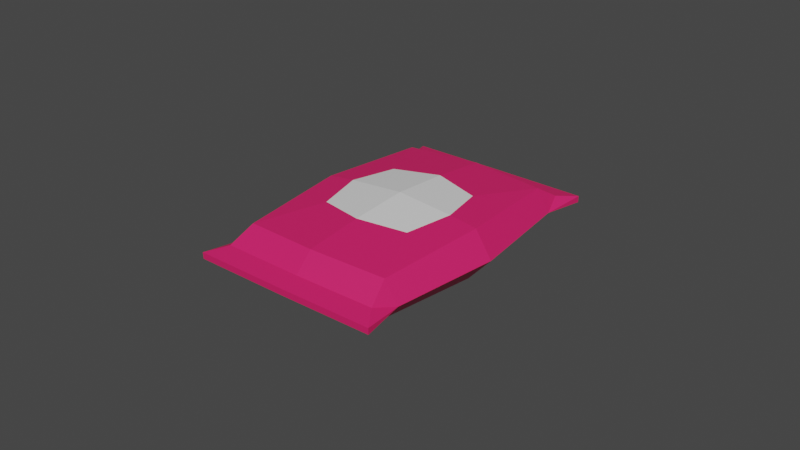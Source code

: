 # Source: candypocket.blend  (saved by Blender 3.6.11; exported with 4.5.12 LTS)
import bpy
from mathutils import Matrix  # noqa: F401  (used for matrix-valued properties, if any)

bpy.ops.wm.read_factory_settings(use_empty=True)
scene = bpy.context.scene
scene.name = 'Scene'

# ---- materials (node trees are filled in below, after node groups)
mat_material_001 = bpy.data.materials.new('Material.001')
mat_material_001.use_transparent_shadow = False
mat_material_002 = bpy.data.materials.new('Material.002')
mat_material_002.use_transparent_shadow = False

# ---- material node trees
mat_material_001.use_nodes = True; mat_material_001.node_tree.nodes.clear()
_N = mat_material_001.node_tree.nodes; _L = mat_material_001.node_tree.links
n0 = _N.new('ShaderNodeBsdfPrincipled'); n0.name = 'Principled BSDF'; n0.location = (10, 300)
n0.distribution = 'GGX'
n0.subsurface_method = 'RANDOM_WALK_SKIN'
n0.inputs[0].default_value = (0.8, 0.01529, 0.1338, 1.0)
n0.inputs[3].default_value = 1.45
n0.inputs[27].default_value = (0.0, 0.0, 0.0, 1.0)
n0.inputs[28].default_value = 1.0
n1 = _N.new('ShaderNodeOutputMaterial'); n1.name = 'Material Output'; n1.location = (300, 300)
_L.new(n0.outputs[0], n1.inputs[0])
n1.is_active_output = True
mat_material_002.use_nodes = True; mat_material_002.node_tree.nodes.clear()
_N = mat_material_002.node_tree.nodes; _L = mat_material_002.node_tree.links
n0 = _N.new('ShaderNodeBsdfPrincipled'); n0.name = 'Principled BSDF'; n0.location = (10, 300)
n0.distribution = 'GGX'
n0.subsurface_method = 'RANDOM_WALK_SKIN'
n0.inputs[3].default_value = 1.45
n0.inputs[27].default_value = (0.0, 0.0, 0.0, 1.0)
n0.inputs[28].default_value = 1.0
n1 = _N.new('ShaderNodeOutputMaterial'); n1.name = 'Material Output'; n1.location = (300, 300)
_L.new(n0.outputs[0], n1.inputs[0])
n1.is_active_output = True

# ---- world
world_world = bpy.data.worlds.new('World'); scene.world = world_world
world_world.use_nodes = True; world_world.node_tree.nodes.clear()
_N = world_world.node_tree.nodes; _L = world_world.node_tree.links
n0 = _N.new('ShaderNodeOutputWorld'); n0.name = 'World Output'; n0.location = (300, 300)
n1 = _N.new('ShaderNodeBackground'); n1.name = 'Background'; n1.location = (10, 300)
n1.inputs[0].default_value = (0.05088, 0.05088, 0.05088, 1.0)
_L.new(n1.outputs[0], n0.inputs[0])
n0.is_active_output = True
world_world.color = (0.05088, 0.05088, 0.05088)
world_world.use_sun_shadow = False
world_world.sun_shadow_jitter_overblur = 0.0

# ---- meshes
me_mesh = bpy.data.meshes.new('Mesh')
me_mesh.from_pydata([(2.723, 0.831, -5.454e-07), (-2.723, 0.831, -5.454e-07), (2.424, 0.6903, 3.52), (-0.0004078, 0.7829, 3.719), (-2.425, 0.6903, 3.52), (2.858, 0.008177, 3.504), (-2.869, 0.008176, 3.357), (2.243, -0.6724, 3.258), (-0.0004078, -0.7589, 3.398), (-2.244, -0.6726, 3.258), (2.52, -0.8219, -5.454e-07), (-2.52, -0.8219, -5.454e-07), (-3.265, 0.0, 5.101e-08), (3.265, 0.0, 5.101e-08), (2.614, 0.2287, 4.252), (2.034e-07, 0.2345, 4.291), (-2.614, 0.2321, 4.252), (2.034e-07, -0.234, 4.043), (2.419, -0.2246, 3.935), (-2.419, -0.2286, 3.935), (2.034e-07, 0.1172, 4.908), (2.034e-07, -0.08652, 4.901), (3.05, -0.08601, 4.879), (3.054, 0.117, 4.886), (-3.05, -0.08651, 4.879), (-3.054, 0.1172, 4.886), (2.424, 0.6903, -3.52), (-0.0004078, 0.7725, -3.717), (-2.425, 0.6903, -3.52), (2.858, 0.008173, -3.504), (-2.869, 0.008176, -3.357), (2.243, -0.6787, -3.258), (-0.0004078, -0.7485, -3.4), (-2.244, -0.6726, -3.258), (2.614, 0.2287, -4.252), (2.034e-07, 0.2345, -4.291), (-2.614, 0.2321, -4.252), (2.034e-07, -0.234, -4.043), (2.419, -0.2246, -3.935), (-2.419, -0.2286, -3.935), (2.034e-07, 0.1172, -4.908), (2.034e-07, -0.08652, -4.901), (3.05, -0.08601, -4.879), (3.054, 0.117, -4.886), (-3.05, -0.08652, -4.879), (-3.054, 0.1172, -4.886), (2.034e-07, -1.021, -5.454e-07), (1.823, 0.9539, 0.0003672), (1.54e-07, 1.111, 0.0003418), (-0.0002719, 0.9876, 1.881), (1.498, 0.8928, 1.5), (-1.823, 0.9539, 0.0003671), (-1.498, 0.8928, 1.5), (-0.0002719, 0.9814, -1.88), (-1.499, 0.8918, -1.499), (1.498, 0.8918, -1.499)], [], [(47, 48, 49, 50), (49, 48, 51, 52), (7, 8, 46, 10), (46, 8, 9, 11), (7, 10, 13, 5), (2, 5, 13, 0), (2, 3, 15, 14), (5, 14, 23), (15, 3, 4, 16), (25, 6, 24), (8, 7, 18, 17), (18, 5, 22), (8, 17, 19, 9), (20, 21, 22, 23), (24, 21, 20, 25), (14, 15, 20, 23), (20, 15, 16, 25), (22, 21, 17, 18), (17, 21, 24, 19), (6, 16, 4), (9, 19, 6), (22, 5, 23), (25, 16, 6), (24, 6, 19), (12, 6, 4, 1), (11, 9, 6, 12), (5, 2, 14), (7, 5, 18), (31, 10, 46, 32), (46, 11, 33, 32), (31, 29, 13, 10), (26, 0, 13, 29), (26, 34, 35, 27), (29, 43, 34), (27, 35, 36, 28), (45, 44, 30), (32, 37, 38, 31), (38, 42, 29), (37, 32, 33, 39), (40, 43, 42, 41), (40, 41, 44, 45), (34, 43, 40, 35), (35, 40, 45, 36), (42, 38, 37, 41), (41, 37, 39, 44), (30, 28, 36), (33, 30, 39), (42, 43, 29), (45, 30, 36), (44, 39, 30), (12, 1, 28, 30), (11, 12, 30, 33), (29, 34, 26), (31, 38, 29), (51, 48, 53, 54), (48, 47, 55, 53), (3, 2, 50, 49), (2, 0, 47, 50), (1, 4, 52, 51), (4, 3, 49, 52), (27, 28, 54, 53), (28, 1, 51, 54), (0, 26, 55, 47), (26, 27, 53, 55)])
me_mesh.polygons.foreach_set('use_smooth', [True] * 64)
me_mesh.polygons.foreach_set('material_index', [1, 1, 0, 0, 0, 0, 0, 0, 0, 0, 0, 0, 0, 0, 0, 0, 0, 0, 0, 0, 0, 0, 0, 0, 0, 0, 0, 0, 0, 0, 0, 0, 0, 0, 0, 0, 0, 0, 0, 0, 0, 0, 0, 0, 0, 0, 0, 0, 0, 0, 0, 0, 0, 0, 1, 1, 0, 0, 0, 0, 0, 0, 0, 0])
_k = set([(0, 2), (0, 13), (0, 26), (0, 47), (1, 4), (1, 12), (1, 28), (1, 51), (2, 3), (2, 5), (2, 14), (2, 50), (3, 4), (3, 15), (3, 49), (4, 6), (4, 16), (4, 52), (5, 7), (5, 13), (5, 14), (5, 18), (5, 22), (5, 23), (6, 9), (6, 12), (6, 16), (6, 19), (6, 24), (6, 25), (7, 8), (7, 10), (7, 18), (8, 9), (8, 17), (8, 46), (9, 11), (9, 19), (10, 13), (10, 31), (10, 46), (11, 12), (11, 33), (11, 46), (12, 30), (13, 29), (14, 15), (14, 23), (15, 16), (15, 20), (16, 25), (17, 18), (17, 19), (17, 21), (18, 22), (19, 24), (20, 21), (20, 23), (20, 25), (21, 22), (21, 24), (22, 23), (24, 25), (26, 27), (26, 29), (26, 34), (26, 55), (27, 28), (27, 35), (27, 53), (28, 30), (28, 36), (28, 54), (29, 31), (29, 34), (29, 38), (29, 42), (29, 43), (30, 33), (30, 36), (30, 39), (30, 44), (30, 45), (31, 32), (31, 38), (32, 33), (32, 37), (32, 46), (33, 39), (34, 35), (34, 43), (35, 36), (35, 40), (36, 45), (37, 38), (37, 39), (37, 41), (38, 42), (39, 44), (40, 41), (40, 43), (40, 45), (41, 42), (41, 44), (42, 43), (44, 45), (47, 48), (47, 50), (47, 55), (48, 49), (48, 51), (48, 53), (49, 50), (49, 52), (51, 52), (51, 54), (53, 54), (53, 55)])
me_mesh.attributes.new('sharp_edge', 'BOOLEAN', 'EDGE').data.foreach_set('value', [ (min(e.vertices), max(e.vertices)) in _k for e in me_mesh.edges])
_uv = me_mesh.uv_layers.new(name='map1')
_uv.uv.foreach_set('vector', [0.102, 0.3507, 0.102, 0.3511, 0.1015, 0.3511, 0.1016, 0.3508, 0.1015, 0.3511, 0.102, 0.3511, 0.1021, 0.3515, 0.1016, 0.3515, 0.0494, 0.046, 0.04959, 0.04601, 0.04954, 0.04565, 0.04935, 0.04565, 0.04954, 0.04565, 0.04959, 0.04601, 0.04978, 0.04598, 0.04976, 0.04564, 0.0494, 0.046, 0.04935, 0.04565, 0.04927, 0.04557, 0.04933, 0.04589, 0.04938, 0.0459, 0.04933, 0.04589, 0.04927, 0.04557, 0.04933, 0.04549, 0.04938, 0.0459, 0.0496, 0.04591, 0.0496, 0.04593, 0.04936, 0.04594, 0.04933, 0.04589, 0.04936, 0.04594, 0.04934, 0.04599, 0.0496, 0.04593, 0.0496, 0.04591, 0.0498, 0.04588, 0.04984, 0.04592, 0.04987, 0.04597, 0.04985, 0.04586, 0.04987, 0.04599, 0.04959, 0.04601, 0.0494, 0.046, 0.04937, 0.04595, 0.0496, 0.04596, 0.04937, 0.04595, 0.04933, 0.04589, 0.04934, 0.04601, 0.04959, 0.04601, 0.0496, 0.04596, 0.04981, 0.04594, 0.04978, 0.04598, 0.0496, 0.04601, 0.0496, 0.04603, 0.04934, 0.04601, 0.04934, 0.04599, 0.04987, 0.04599, 0.0496, 0.04603, 0.0496, 0.04601, 0.04987, 0.04597, 0.04936, 0.04594, 0.0496, 0.04593, 0.0496, 0.04601, 0.04934, 0.04599, 0.0496, 0.04601, 0.0496, 0.04593, 0.04984, 0.04592, 0.04987, 0.04597, 0.04934, 0.04601, 0.0496, 0.04603, 0.0496, 0.04596, 0.04937, 0.04595, 0.0496, 0.04596, 0.0496, 0.04603, 0.04987, 0.04599, 0.04981, 0.04594, 0.04985, 0.04586, 0.04984, 0.04592, 0.0498, 0.04588, 0.04978, 0.04598, 0.04981, 0.04594, 0.04985, 0.04586, 0.04934, 0.04601, 0.04933, 0.04589, 0.04934, 0.04599, 0.04987, 0.04597, 0.04984, 0.04592, 0.04985, 0.04586, 0.04987, 0.04599, 0.04985, 0.04586, 0.04981, 0.04594, 0.04984, 0.04556, 0.04985, 0.04586, 0.0498, 0.04588, 0.04979, 0.04548, 0.04976, 0.04564, 0.04978, 0.04598, 0.04985, 0.04586, 0.04984, 0.04556, 0.04933, 0.04589, 0.04938, 0.0459, 0.04936, 0.04594, 0.0494, 0.046, 0.04933, 0.04589, 0.04937, 0.04595, 0.04935, 0.0453, 0.04935, 0.04565, 0.04954, 0.04565, 0.04952, 0.04529, 0.04954, 0.04565, 0.04976, 0.04564, 0.0497, 0.0453, 0.04952, 0.04529, 0.04935, 0.0453, 0.04929, 0.04528, 0.04927, 0.04557, 0.04935, 0.04565, 0.04932, 0.04513, 0.04933, 0.04549, 0.04927, 0.04557, 0.04929, 0.04528, 0.04932, 0.04513, 0.0493, 0.0452, 0.04952, 0.04519, 0.04952, 0.0451, 0.04929, 0.04528, 0.04928, 0.04518, 0.0493, 0.0452, 0.04952, 0.0451, 0.04952, 0.04519, 0.04973, 0.04519, 0.04971, 0.04512, 0.04975, 0.04517, 0.04975, 0.04519, 0.04976, 0.04528, 0.04952, 0.04529, 0.04952, 0.04526, 0.04932, 0.04527, 0.04935, 0.0453, 0.04932, 0.04527, 0.04928, 0.0452, 0.04929, 0.04528, 0.04952, 0.04526, 0.04952, 0.04529, 0.0497, 0.0453, 0.04972, 0.04526, 0.04951, 0.04516, 0.04928, 0.04518, 0.04928, 0.0452, 0.04951, 0.04518, 0.04951, 0.04516, 0.04951, 0.04518, 0.04975, 0.04519, 0.04975, 0.04517, 0.0493, 0.0452, 0.04928, 0.04518, 0.04951, 0.04516, 0.04952, 0.04519, 0.04952, 0.04519, 0.04951, 0.04516, 0.04975, 0.04517, 0.04973, 0.04519, 0.04928, 0.0452, 0.04932, 0.04527, 0.04952, 0.04526, 0.04951, 0.04518, 0.04951, 0.04518, 0.04952, 0.04526, 0.04972, 0.04526, 0.04975, 0.04519, 0.04976, 0.04528, 0.04971, 0.04512, 0.04973, 0.04519, 0.0497, 0.0453, 0.04976, 0.04528, 0.04972, 0.04526, 0.04928, 0.0452, 0.04928, 0.04518, 0.04929, 0.04528, 0.04975, 0.04517, 0.04976, 0.04528, 0.04973, 0.04519, 0.04975, 0.04519, 0.04972, 0.04526, 0.04976, 0.04528, 0.04984, 0.04556, 0.04979, 0.04548, 0.04971, 0.04512, 0.04976, 0.04528, 0.04976, 0.04564, 0.04984, 0.04556, 0.04976, 0.04528, 0.0497, 0.0453, 0.04929, 0.04528, 0.0493, 0.0452, 0.04932, 0.04513, 0.04935, 0.0453, 0.04932, 0.04527, 0.04929, 0.04528, 0.1021, 0.3515, 0.102, 0.3511, 0.1025, 0.351, 0.1025, 0.3514, 0.102, 0.3511, 0.102, 0.3507, 0.1024, 0.3507, 0.1025, 0.351, 0.0496, 0.04591, 0.04938, 0.0459, 0.04938, 0.0459, 0.0496, 0.04591, 0.04938, 0.0459, 0.04933, 0.04549, 0.04933, 0.04549, 0.04938, 0.0459, 0.04979, 0.04548, 0.0498, 0.04588, 0.0498, 0.04588, 0.04979, 0.04548, 0.0498, 0.04588, 0.0496, 0.04591, 0.0496, 0.04591, 0.0498, 0.04588, 0.04952, 0.0451, 0.04971, 0.04512, 0.04971, 0.04512, 0.04952, 0.0451, 0.04971, 0.04512, 0.04979, 0.04548, 0.04979, 0.04548, 0.04971, 0.04512, 0.04933, 0.04549, 0.04932, 0.04513, 0.04932, 0.04513, 0.04933, 0.04549, 0.04932, 0.04513, 0.04952, 0.0451, 0.04952, 0.0451, 0.04932, 0.04513])
me_mesh.materials.append(mat_material_001)
me_mesh.materials.append(mat_material_002)
me_mesh.update()
me_mesh.normals_split_custom_set([tuple(v) for v in zip(*[iter([0.08262, 0.9946, 0.06225, 0.08262, 0.9946, 0.06225, 0.08262, 0.9946, 0.06225, 0.08262, 0.9946, 0.06225, -0.08263, 0.9946, 0.06223, -0.08263, 0.9946, 0.06223, -0.08263, 0.9946, 0.06223, -0.08263, 0.9946, 0.06223, 0.06169, -0.996, 0.06425, 0.06169, -0.996, 0.06425, 0.06169, -0.996, 0.06425, 0.06169, -0.996, 0.06425, -0.06165, -0.996, 0.0642, -0.06165, -0.996, 0.0642, -0.06165, -0.996, 0.0642, -0.06165, -0.996, 0.0642, 0.7313, -0.6762, 0.0897, 0.7313, -0.6762, 0.0897, 0.7313, -0.6762, 0.0897, 0.7313, -0.6762, 0.0897, 0.8373, 0.5385, 0.0943, 0.8373, 0.5385, 0.0943, 0.8373, 0.5385, 0.0943, 0.8373, 0.5385, 0.0943, 0.04418, 0.7927, 0.608, 0.04418, 0.7927, 0.608, 0.04418, 0.7927, 0.608, 0.04418, 0.7927, 0.608, 0.4158, 0.9002, -0.1298, 0.4158, 0.9002, -0.1298, 0.4158, 0.9002, -0.1298, -0.04361, 0.7936, 0.6068, -0.04361, 0.7936, 0.6068, -0.04361, 0.7936, 0.6068, -0.04361, 0.7936, 0.6068, -0.9928, -0.01649, -0.1187, -0.9928, -0.01649, -0.1187, -0.9928, -0.01649, -0.1187, 0.04787, -0.8076, 0.5878, 0.04787, -0.8076, 0.5878, 0.04787, -0.8076, 0.5878, 0.04787, -0.8076, 0.5878, 0.3747, -0.9199, -0.1153, 0.3747, -0.9199, -0.1153, 0.3747, -0.9199, -0.1153, -0.0471, -0.8086, 0.5864, -0.0471, -0.8086, 0.5864, -0.0471, -0.8086, 0.5864, -0.0471, -0.8086, 0.5864, 0.007236, -0.03304, 0.9994, 0.007236, -0.03304, 0.9994, 0.007236, -0.03304, 0.9994, 0.007236, -0.03304, 0.9994, -0.007234, -0.03299, 0.9994, -0.007234, -0.03299, 0.9994, -0.007234, -0.03299, 0.9994, -0.007234, -0.03299, 0.9994, 0.002964, 0.9838, 0.1791, 0.002964, 0.9838, 0.1791, 0.002964, 0.9838, 0.1791, 0.002964, 0.9838, 0.1791, -0.002361, 0.9834, 0.1817, -0.002361, 0.9834, 0.1817, -0.002361, 0.9834, 0.1817, -0.002361, 0.9834, 0.1817, 0.005481, -0.9879, 0.1549, 0.005481, -0.9879, 0.1549, 0.005481, -0.9879, 0.1549, 0.005481, -0.9879, 0.1549, -0.004721, -0.9876, 0.157, -0.004721, -0.9876, 0.157, -0.004721, -0.9876, 0.157, -0.004721, -0.9876, 0.157, -0.8447, 0.5239, 0.1098, -0.8447, 0.5239, 0.1098, -0.8447, 0.5239, 0.1098, -0.6913, -0.6731, 0.2628, -0.6913, -0.6731, 0.2628, -0.6913, -0.6731, 0.2628, 0.9901, -0.01581, -0.1392, 0.9901, -0.01581, -0.1392, 0.9901, -0.01581, -0.1392, -0.4007, 0.9092, -0.1132, -0.4007, 0.9092, -0.1132, -0.4007, 0.9092, -0.1132, -0.3591, -0.9279, -0.1003, -0.3591, -0.9279, -0.1003, -0.3591, -0.9279, -0.1003, -0.8388, 0.5361, 0.09495, -0.8388, 0.5361, 0.09495, -0.8388, 0.5361, 0.09495, -0.8388, 0.5361, 0.09495, -0.7331, -0.6741, 0.09047, -0.7331, -0.6741, 0.09047, -0.7331, -0.6741, 0.09047, -0.7331, -0.6741, 0.09047, 0.8392, 0.531, 0.1172, 0.8392, 0.531, 0.1172, 0.8392, 0.531, 0.1172, 0.6552, -0.6971, 0.2911, 0.6552, -0.6971, 0.2911, 0.6552, -0.6971, 0.2911, 0.05825, -0.9962, -0.0647, 0.05825, -0.9962, -0.0647, 0.05825, -0.9962, -0.0647, 0.05825, -0.9962, -0.0647, -0.05956, -0.9961, -0.06565, -0.05956, -0.9961, -0.06565, -0.05956, -0.9961, -0.06565, -0.05956, -0.9961, -0.06565, 0.7328, -0.6746, -0.08918, 0.7328, -0.6746, -0.08918, 0.7328, -0.6746, -0.08918, 0.7328, -0.6746, -0.08918, 0.8373, 0.5385, -0.0943, 0.8373, 0.5385, -0.0943, 0.8373, 0.5385, -0.0943, 0.8373, 0.5385, -0.0943, 0.04215, 0.7961, -0.6036, 0.04215, 0.7961, -0.6036, 0.04215, 0.7961, -0.6036, 0.04215, 0.7961, -0.6036, 0.4158, 0.9002, 0.1298, 0.4158, 0.9002, 0.1298, 0.4158, 0.9002, 0.1298, -0.04157, 0.7971, -0.6024, -0.04157, 0.7971, -0.6024, -0.04157, 0.7971, -0.6024, -0.04157, 0.7971, -0.6024, -0.9928, -0.01649, 0.1187, -0.9928, -0.01649, 0.1187, -0.9928, -0.01649, 0.1187, 0.04523, -0.8082, -0.5871, 0.04523, -0.8082, -0.5871, 0.04523, -0.8082, -0.5871, 0.04523, -0.8082, -0.5871, 0.3747, -0.9199, 0.1153, 0.3747, -0.9199, 0.1153, 0.3747, -0.9199, 0.1153, -0.04544, -0.8111, -0.5831, -0.04544, -0.8111, -0.5831, -0.04544, -0.8111, -0.5831, -0.04544, -0.8111, -0.5831, 0.007236, -0.03305, -0.9994, 0.007236, -0.03305, -0.9994, 0.007236, -0.03305, -0.9994, 0.007236, -0.03305, -0.9994, -0.007234, -0.03298, -0.9994, -0.007234, -0.03298, -0.9994, -0.007234, -0.03298, -0.9994, -0.007234, -0.03298, -0.9994, 0.002964, 0.9838, -0.1791, 0.002964, 0.9838, -0.1791, 0.002964, 0.9838, -0.1791, 0.002964, 0.9838, -0.1791, -0.002362, 0.9834, -0.1817, -0.002362, 0.9834, -0.1817, -0.002362, 0.9834, -0.1817, -0.002362, 0.9834, -0.1817, 0.005481, -0.9879, -0.1549, 0.005481, -0.9879, -0.1549, 0.005481, -0.9879, -0.1549, 0.005481, -0.9879, -0.1549, -0.004721, -0.9876, -0.157, -0.004721, -0.9876, -0.157, -0.004721, -0.9876, -0.157, -0.004721, -0.9876, -0.157, -0.8447, 0.5239, -0.1098, -0.8447, 0.5239, -0.1098, -0.8447, 0.5239, -0.1098, -0.6913, -0.6731, -0.2628, -0.6913, -0.6731, -0.2628, -0.6913, -0.6731, -0.2628, 0.9901, -0.01581, 0.1392, 0.9901, -0.01581, 0.1392, 0.9901, -0.01581, 0.1392, -0.4007, 0.9092, 0.1132, -0.4007, 0.9092, 0.1132, -0.4007, 0.9092, 0.1132, -0.3591, -0.9279, 0.1003, -0.3591, -0.9279, 0.1003, -0.3591, -0.9279, 0.1003, -0.8388, 0.5361, -0.09496, -0.8388, 0.5361, -0.09496, -0.8388, 0.5361, -0.09496, -0.8388, 0.5361, -0.09496, -0.7331, -0.6741, -0.09047, -0.7331, -0.6741, -0.09047, -0.7331, -0.6741, -0.09047, -0.7331, -0.6741, -0.09047, 0.8392, 0.531, -0.1172, 0.8392, 0.531, -0.1172, 0.8392, 0.531, -0.1172, 0.6571, -0.6937, -0.2948, 0.6571, -0.6937, -0.2948, 0.6571, -0.6937, -0.2948, -0.0813, 0.9946, -0.06425, -0.0813, 0.9946, -0.06425, -0.0813, 0.9946, -0.06425, -0.0813, 0.9946, -0.06425, 0.08129, 0.9946, -0.06427, 0.08129, 0.9946, -0.06427, 0.08129, 0.9946, -0.06427, 0.08129, 0.9946, -0.06427, 0.06085, 0.9941, 0.09032, 0.06085, 0.9941, 0.09032, 0.06085, 0.9941, 0.09032, 0.06085, 0.9941, 0.09032, 0.1166, 0.9917, 0.05436, 0.1166, 0.9917, 0.05436, 0.1166, 0.9917, 0.05436, 0.1166, 0.9917, 0.05436, -0.1166, 0.9917, 0.05433, -0.1166, 0.9917, 0.05433, -0.1166, 0.9917, 0.05433, -0.1166, 0.9917, 0.05433, -0.06085, 0.9941, 0.09031, -0.06085, 0.9941, 0.09031, -0.06085, 0.9941, 0.09031, -0.06085, 0.9941, 0.09031, -0.0571, 0.9941, -0.09202, -0.0571, 0.9941, -0.09202, -0.0571, 0.9941, -0.09202, -0.0571, 0.9941, -0.09202, -0.1158, 0.9918, -0.05445, -0.1158, 0.9918, -0.05445, -0.1158, 0.9918, -0.05445, -0.1158, 0.9918, -0.05445, 0.1158, 0.9918, -0.05448, 0.1158, 0.9918, -0.05448, 0.1158, 0.9918, -0.05448, 0.1158, 0.9918, -0.05448, 0.0571, 0.9941, -0.09203, 0.0571, 0.9941, -0.09203, 0.0571, 0.9941, -0.09203, 0.0571, 0.9941, -0.09203])] * 3)])

# ---- objects
ob_sm_prop_candy_04 = bpy.data.objects.new('SM_Prop_Candy_04', me_mesh)

# ---- transforms, parenting, visibility, modifiers, constraints
ob_sm_prop_candy_04.location = (0.0, 0.0, 0.0)
ob_sm_prop_candy_04.rotation_euler = (1.571, -0.0, 0.0)
ob_sm_prop_candy_04.scale = (0.01, 0.01, 0.01)
ob_sm_prop_candy_04.color = (0.8, 0.8, 0.8, 1.0)

# ---- collection membership
scene.collection.objects.link(ob_sm_prop_candy_04)

# ---- scene / render settings (as saved in the file)
scene.frame_start = 1; scene.frame_end = 250; scene.frame_set(1)
scene.render.engine = 'BLENDER_EEVEE_NEXT'
scene.cycles.sampling_pattern = 'TABULATED_SOBOL'
scene.view_settings.view_transform = 'Filmic'
bpy.context.view_layer.update()

# ---- added for rendering (the .blend has no active camera and no usable light): camera, sun
cam_auto = bpy.data.cameras.new('AutoCamera')
cam_auto.lens = 50.0
cam_auto.sensor_width = 36.0
cam_auto.clip_end = 1000.0
ob_auto_camera = bpy.data.objects.new('AutoCamera', cam_auto)
scene.collection.objects.link(ob_auto_camera)
ob_auto_camera.location = (0.185045, -0.222054, 0.148484)
ob_auto_camera.rotation_euler = (1.09748, -7.21219e-08, 0.694738)
scene.camera = ob_auto_camera
light_auto_sun = bpy.data.lights.new('AutoSun', 'SUN')
light_auto_sun.energy = 3.0
light_auto_sun.angle = 0.0523599
ob_auto_sun = bpy.data.objects.new('AutoSun', light_auto_sun)
scene.collection.objects.link(ob_auto_sun)
ob_auto_sun.rotation_euler = (0.872665, 0.174533, 0.523599)
bpy.context.view_layer.update()
